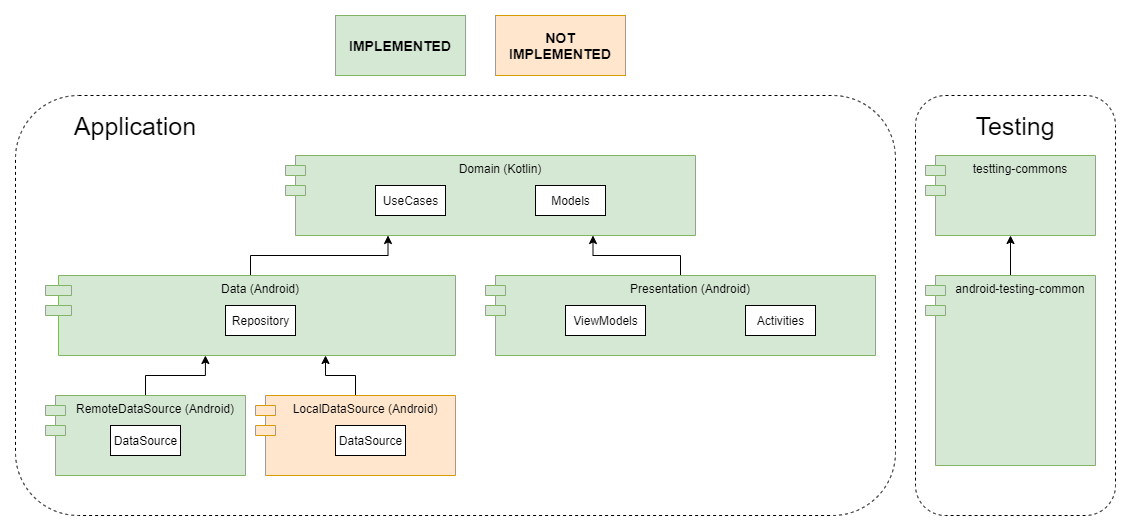

The diagram above was exported from draw.io. Its source (the exported page's mxGraphModel, read from the mxfile embedded in the PNG):
<mxGraphModel dx="2272" dy="713" grid="1" gridSize="10" guides="1" tooltips="1" connect="1" arrows="1" fold="1" page="1" pageScale="1" pageWidth="850" pageHeight="1100" math="0" shadow="0">
  <root>
    <mxCell id="0" />
    <mxCell id="1" parent="0" />
    <mxCell id="aEGqaf63XzsG181aIA58-19" value="" style="rounded=1;whiteSpace=wrap;html=1;dashed=1;" parent="1" vertex="1">
      <mxGeometry x="80" y="90" width="200" height="420" as="geometry" />
    </mxCell>
    <mxCell id="aEGqaf63XzsG181aIA58-18" value="" style="rounded=1;whiteSpace=wrap;html=1;dashed=1;" parent="1" vertex="1">
      <mxGeometry x="-820" y="90" width="880" height="420" as="geometry" />
    </mxCell>
    <mxCell id="aEGqaf63XzsG181aIA58-14" style="edgeStyle=orthogonalEdgeStyle;rounded=0;orthogonalLoop=1;jettySize=auto;html=1;entryX=0.75;entryY=1;entryDx=0;entryDy=0;" parent="1" source="aEGqaf63XzsG181aIA58-1" target="aEGqaf63XzsG181aIA58-2" edge="1">
      <mxGeometry relative="1" as="geometry" />
    </mxCell>
    <mxCell id="aEGqaf63XzsG181aIA58-1" value="Presentation (Android)" style="shape=module;align=left;spacingLeft=20;align=center;verticalAlign=top;fillColor=#d5e8d4;strokeColor=#82b366;" parent="1" vertex="1">
      <mxGeometry x="-350" y="270" width="390" height="80" as="geometry" />
    </mxCell>
    <mxCell id="aEGqaf63XzsG181aIA58-2" value="Domain (Kotlin)" style="shape=module;align=left;spacingLeft=20;align=center;verticalAlign=top;fillColor=#d5e8d4;strokeColor=#82b366;" parent="1" vertex="1">
      <mxGeometry x="-550" y="150" width="410" height="80" as="geometry" />
    </mxCell>
    <mxCell id="aEGqaf63XzsG181aIA58-13" style="edgeStyle=orthogonalEdgeStyle;rounded=0;orthogonalLoop=1;jettySize=auto;html=1;entryX=0.25;entryY=1;entryDx=0;entryDy=0;" parent="1" source="aEGqaf63XzsG181aIA58-3" target="aEGqaf63XzsG181aIA58-2" edge="1">
      <mxGeometry relative="1" as="geometry" />
    </mxCell>
    <mxCell id="aEGqaf63XzsG181aIA58-3" value="Data (Android)" style="shape=module;align=left;spacingLeft=20;align=center;verticalAlign=top;fillColor=#d5e8d4;strokeColor=#82b366;jettyWidth=26;jettyHeight=10;" parent="1" vertex="1">
      <mxGeometry x="-790" y="270" width="410" height="80" as="geometry" />
    </mxCell>
    <mxCell id="aEGqaf63XzsG181aIA58-23" style="edgeStyle=orthogonalEdgeStyle;rounded=0;orthogonalLoop=1;jettySize=auto;html=1;entryX=0.39;entryY=1;entryDx=0;entryDy=0;entryPerimeter=0;" parent="1" source="aEGqaf63XzsG181aIA58-4" target="aEGqaf63XzsG181aIA58-3" edge="1">
      <mxGeometry relative="1" as="geometry" />
    </mxCell>
    <mxCell id="aEGqaf63XzsG181aIA58-4" value="RemoteDataSource (Android)" style="shape=module;align=left;spacingLeft=20;align=center;verticalAlign=top;fillColor=#d5e8d4;strokeColor=#82b366;" parent="1" vertex="1">
      <mxGeometry x="-790" y="390" width="200" height="80" as="geometry" />
    </mxCell>
    <mxCell id="aEGqaf63XzsG181aIA58-5" value="testting-commons" style="shape=module;align=left;spacingLeft=20;align=center;verticalAlign=top;fillColor=#d5e8d4;strokeColor=#82b366;" parent="1" vertex="1">
      <mxGeometry x="90" y="150" width="170" height="80" as="geometry" />
    </mxCell>
    <mxCell id="aEGqaf63XzsG181aIA58-20" style="edgeStyle=orthogonalEdgeStyle;rounded=0;orthogonalLoop=1;jettySize=auto;html=1;entryX=0.5;entryY=1;entryDx=0;entryDy=0;" parent="1" source="aEGqaf63XzsG181aIA58-10" target="aEGqaf63XzsG181aIA58-5" edge="1">
      <mxGeometry relative="1" as="geometry" />
    </mxCell>
    <mxCell id="aEGqaf63XzsG181aIA58-10" value="android-testing-common" style="shape=module;align=left;spacingLeft=20;align=center;verticalAlign=top;fillColor=#d5e8d4;strokeColor=#82b366;" parent="1" vertex="1">
      <mxGeometry x="90" y="270" width="170" height="190" as="geometry" />
    </mxCell>
    <mxCell id="aEGqaf63XzsG181aIA58-22" style="edgeStyle=orthogonalEdgeStyle;rounded=0;orthogonalLoop=1;jettySize=auto;html=1;entryX=0.683;entryY=1;entryDx=0;entryDy=0;entryPerimeter=0;" parent="1" source="aEGqaf63XzsG181aIA58-21" target="aEGqaf63XzsG181aIA58-3" edge="1">
      <mxGeometry relative="1" as="geometry" />
    </mxCell>
    <mxCell id="aEGqaf63XzsG181aIA58-21" value="LocalDataSource (Android)" style="shape=module;align=left;spacingLeft=20;align=center;verticalAlign=top;fillColor=#ffe6cc;strokeColor=#d79b00;" parent="1" vertex="1">
      <mxGeometry x="-580" y="390" width="200" height="80" as="geometry" />
    </mxCell>
    <mxCell id="aEGqaf63XzsG181aIA58-24" value="&lt;font style=&quot;font-size: 25px&quot;&gt;Application&lt;/font&gt;" style="text;html=1;strokeColor=none;fillColor=none;align=center;verticalAlign=middle;whiteSpace=wrap;rounded=0;dashed=1;" parent="1" vertex="1">
      <mxGeometry x="-780" y="110" width="160" height="20" as="geometry" />
    </mxCell>
    <mxCell id="aEGqaf63XzsG181aIA58-27" value="&lt;font style=&quot;font-size: 25px&quot;&gt;Testing&lt;/font&gt;" style="text;html=1;strokeColor=none;fillColor=none;align=center;verticalAlign=middle;whiteSpace=wrap;rounded=0;dashed=1;" parent="1" vertex="1">
      <mxGeometry x="100" y="110" width="160" height="20" as="geometry" />
    </mxCell>
    <mxCell id="aEGqaf63XzsG181aIA58-28" value="Models" style="html=1;" parent="1" vertex="1">
      <mxGeometry x="-300" y="180" width="70" height="30" as="geometry" />
    </mxCell>
    <mxCell id="aEGqaf63XzsG181aIA58-29" value="UseCases" style="html=1;" parent="1" vertex="1">
      <mxGeometry x="-460" y="180" width="70" height="30" as="geometry" />
    </mxCell>
    <mxCell id="aEGqaf63XzsG181aIA58-30" value="Activities" style="html=1;" parent="1" vertex="1">
      <mxGeometry x="-90" y="300" width="70" height="30" as="geometry" />
    </mxCell>
    <mxCell id="aEGqaf63XzsG181aIA58-31" value="ViewModels" style="html=1;" parent="1" vertex="1">
      <mxGeometry x="-270" y="300" width="80" height="30" as="geometry" />
    </mxCell>
    <mxCell id="aEGqaf63XzsG181aIA58-32" value="Repository" style="html=1;" parent="1" vertex="1">
      <mxGeometry x="-610" y="300" width="70" height="30" as="geometry" />
    </mxCell>
    <mxCell id="aEGqaf63XzsG181aIA58-33" value="DataSource" style="html=1;" parent="1" vertex="1">
      <mxGeometry x="-725" y="420" width="70" height="30" as="geometry" />
    </mxCell>
    <mxCell id="aEGqaf63XzsG181aIA58-34" value="DataSource" style="html=1;" parent="1" vertex="1">
      <mxGeometry x="-500" y="420" width="70" height="30" as="geometry" />
    </mxCell>
    <mxCell id="aEGqaf63XzsG181aIA58-35" value="&lt;b&gt;&lt;font style=&quot;font-size: 14px&quot;&gt;IMPLEMENTED&lt;/font&gt;&lt;/b&gt;" style="rounded=0;whiteSpace=wrap;html=1;fillColor=#d5e8d4;strokeColor=#82b366;" parent="1" vertex="1">
      <mxGeometry x="-500" y="10" width="130" height="60" as="geometry" />
    </mxCell>
    <mxCell id="aEGqaf63XzsG181aIA58-36" value="&lt;b&gt;&lt;font style=&quot;font-size: 14px&quot;&gt;NOT IMPLEMENTED&lt;/font&gt;&lt;/b&gt;" style="rounded=0;whiteSpace=wrap;html=1;fillColor=#ffe6cc;strokeColor=#d79b00;" parent="1" vertex="1">
      <mxGeometry x="-340" y="10" width="130" height="60" as="geometry" />
    </mxCell>
  </root>
</mxGraphModel>